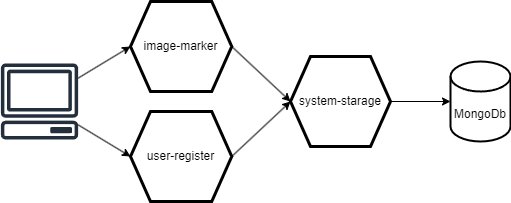

The diagram above was exported from draw.io. Its source (the exported page's mxGraphModel, read from the mxfile embedded in the PNG):
<mxGraphModel dx="1050" dy="626" grid="1" gridSize="10" guides="1" tooltips="1" connect="1" arrows="1" fold="1" page="1" pageScale="1" pageWidth="827" pageHeight="1169" math="0" shadow="0">
  <root>
    <mxCell id="0" />
    <mxCell id="1" parent="0" />
    <mxCell id="tzeeIPYJ3f0H2O6DTQn6-24" style="rounded=0;orthogonalLoop=1;jettySize=auto;html=1;entryX=0;entryY=0.5;entryDx=0;entryDy=0;exitX=1;exitY=0.5;exitDx=0;exitDy=0;" edge="1" parent="1" source="tzeeIPYJ3f0H2O6DTQn6-13" target="tzeeIPYJ3f0H2O6DTQn6-15">
      <mxGeometry relative="1" as="geometry" />
    </mxCell>
    <mxCell id="tzeeIPYJ3f0H2O6DTQn6-13" value="image-marker" style="shape=hexagon;perimeter=hexagonPerimeter2;whiteSpace=wrap;html=1;fixedSize=1;strokeWidth=3;" vertex="1" parent="1">
      <mxGeometry x="220" y="320" width="101.25" height="90" as="geometry" />
    </mxCell>
    <mxCell id="tzeeIPYJ3f0H2O6DTQn6-25" style="rounded=0;orthogonalLoop=1;jettySize=auto;html=1;exitX=1;exitY=0.5;exitDx=0;exitDy=0;entryX=0;entryY=0.5;entryDx=0;entryDy=0;" edge="1" parent="1" source="tzeeIPYJ3f0H2O6DTQn6-14" target="tzeeIPYJ3f0H2O6DTQn6-15">
      <mxGeometry relative="1" as="geometry" />
    </mxCell>
    <mxCell id="tzeeIPYJ3f0H2O6DTQn6-14" value="user-register" style="shape=hexagon;perimeter=hexagonPerimeter2;whiteSpace=wrap;html=1;fixedSize=1;strokeWidth=3;" vertex="1" parent="1">
      <mxGeometry x="220" y="430" width="101.25" height="90" as="geometry" />
    </mxCell>
    <mxCell id="tzeeIPYJ3f0H2O6DTQn6-15" value="system-starage" style="shape=hexagon;perimeter=hexagonPerimeter2;whiteSpace=wrap;html=1;fixedSize=1;strokeWidth=3;" vertex="1" parent="1">
      <mxGeometry x="380" y="375" width="100" height="90" as="geometry" />
    </mxCell>
    <mxCell id="tzeeIPYJ3f0H2O6DTQn6-16" value="MongoDb" style="shape=cylinder3;whiteSpace=wrap;html=1;boundedLbl=1;backgroundOutline=1;size=15;strokeWidth=2;" vertex="1" parent="1">
      <mxGeometry x="540" y="380" width="60" height="80" as="geometry" />
    </mxCell>
    <mxCell id="tzeeIPYJ3f0H2O6DTQn6-26" style="rounded=0;orthogonalLoop=1;jettySize=auto;html=1;entryX=0;entryY=0.5;entryDx=0;entryDy=0;" edge="1" parent="1" source="tzeeIPYJ3f0H2O6DTQn6-21" target="tzeeIPYJ3f0H2O6DTQn6-13">
      <mxGeometry relative="1" as="geometry" />
    </mxCell>
    <mxCell id="tzeeIPYJ3f0H2O6DTQn6-27" style="rounded=0;orthogonalLoop=1;jettySize=auto;html=1;entryX=0;entryY=0.5;entryDx=0;entryDy=0;" edge="1" parent="1" source="tzeeIPYJ3f0H2O6DTQn6-21" target="tzeeIPYJ3f0H2O6DTQn6-14">
      <mxGeometry relative="1" as="geometry" />
    </mxCell>
    <mxCell id="tzeeIPYJ3f0H2O6DTQn6-21" value="" style="outlineConnect=0;fontColor=#232F3E;gradientColor=none;fillColor=#232F3D;strokeColor=none;verticalLabelPosition=bottom;verticalAlign=top;align=center;html=1;fontSize=12;fontStyle=0;aspect=fixed;pointerEvents=1;shape=mxgraph.aws4.client;strokeWidth=8;fillStyle=auto;shadow=0;noLabel=0;" vertex="1" parent="1">
      <mxGeometry x="90" y="382" width="78" height="76" as="geometry" />
    </mxCell>
    <mxCell id="tzeeIPYJ3f0H2O6DTQn6-28" style="edgeStyle=orthogonalEdgeStyle;rounded=0;orthogonalLoop=1;jettySize=auto;html=1;entryX=0;entryY=0.5;entryDx=0;entryDy=0;entryPerimeter=0;" edge="1" parent="1" source="tzeeIPYJ3f0H2O6DTQn6-15" target="tzeeIPYJ3f0H2O6DTQn6-16">
      <mxGeometry relative="1" as="geometry" />
    </mxCell>
  </root>
</mxGraphModel>